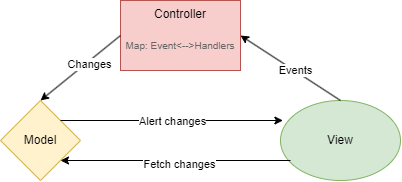

The diagram above was exported from draw.io. Its source (the exported page's mxGraphModel, read from the mxfile embedded in the PNG):
<mxGraphModel dx="918" dy="814" grid="1" gridSize="10" guides="1" tooltips="1" connect="1" arrows="1" fold="1" page="1" pageScale="1" pageWidth="850" pageHeight="1100" math="0" shadow="0">
  <root>
    <mxCell id="0" />
    <mxCell id="1" parent="0" />
    <mxCell id="ckgLWdibDDjly9uoPX9X-1" value="Controller" style="rounded=0;whiteSpace=wrap;html=1;fillColor=#f8cecc;strokeColor=#b85450;verticalAlign=top;" vertex="1" parent="1">
      <mxGeometry x="360" y="260" width="120" height="70" as="geometry" />
    </mxCell>
    <mxCell id="ckgLWdibDDjly9uoPX9X-2" value="View" style="ellipse;whiteSpace=wrap;html=1;fillColor=#d5e8d4;strokeColor=#82b366;" vertex="1" parent="1">
      <mxGeometry x="520" y="360" width="120" height="80" as="geometry" />
    </mxCell>
    <mxCell id="ckgLWdibDDjly9uoPX9X-4" value="Model" style="rhombus;whiteSpace=wrap;html=1;fillColor=#fff2cc;strokeColor=#d6b656;" vertex="1" parent="1">
      <mxGeometry x="240" y="360" width="80" height="80" as="geometry" />
    </mxCell>
    <mxCell id="ckgLWdibDDjly9uoPX9X-5" value="" style="endArrow=classic;html=1;rounded=0;entryX=1;entryY=0.5;entryDx=0;entryDy=0;exitX=0.5;exitY=0;exitDx=0;exitDy=0;" edge="1" parent="1" source="ckgLWdibDDjly9uoPX9X-2" target="ckgLWdibDDjly9uoPX9X-1">
      <mxGeometry width="50" height="50" relative="1" as="geometry">
        <mxPoint x="400" y="530" as="sourcePoint" />
        <mxPoint x="450" y="480" as="targetPoint" />
      </mxGeometry>
    </mxCell>
    <mxCell id="ckgLWdibDDjly9uoPX9X-15" value="Events" style="edgeLabel;html=1;align=center;verticalAlign=middle;resizable=0;points=[];" vertex="1" connectable="0" parent="ckgLWdibDDjly9uoPX9X-5">
      <mxGeometry x="-0.0798" y="-1" relative="1" as="geometry">
        <mxPoint as="offset" />
      </mxGeometry>
    </mxCell>
    <mxCell id="ckgLWdibDDjly9uoPX9X-6" value="" style="endArrow=classic;html=1;rounded=0;entryX=0.5;entryY=0;entryDx=0;entryDy=0;exitX=0;exitY=0.5;exitDx=0;exitDy=0;" edge="1" parent="1" source="ckgLWdibDDjly9uoPX9X-1" target="ckgLWdibDDjly9uoPX9X-4">
      <mxGeometry width="50" height="50" relative="1" as="geometry">
        <mxPoint x="400" y="530" as="sourcePoint" />
        <mxPoint x="450" y="480" as="targetPoint" />
      </mxGeometry>
    </mxCell>
    <mxCell id="ckgLWdibDDjly9uoPX9X-16" value="Changes" style="edgeLabel;html=1;align=center;verticalAlign=middle;resizable=0;points=[];" vertex="1" connectable="0" parent="ckgLWdibDDjly9uoPX9X-6">
      <mxGeometry x="-0.169" y="2" relative="1" as="geometry">
        <mxPoint as="offset" />
      </mxGeometry>
    </mxCell>
    <mxCell id="ckgLWdibDDjly9uoPX9X-7" value="" style="endArrow=classic;html=1;rounded=0;entryX=0.02;entryY=0.25;entryDx=0;entryDy=0;entryPerimeter=0;exitX=1;exitY=0;exitDx=0;exitDy=0;" edge="1" parent="1" source="ckgLWdibDDjly9uoPX9X-4" target="ckgLWdibDDjly9uoPX9X-2">
      <mxGeometry width="50" height="50" relative="1" as="geometry">
        <mxPoint x="400" y="530" as="sourcePoint" />
        <mxPoint x="450" y="480" as="targetPoint" />
      </mxGeometry>
    </mxCell>
    <mxCell id="ckgLWdibDDjly9uoPX9X-13" value="Alert changes" style="edgeLabel;html=1;align=center;verticalAlign=middle;resizable=0;points=[];" vertex="1" connectable="0" parent="ckgLWdibDDjly9uoPX9X-7">
      <mxGeometry x="0.0072" y="-1" relative="1" as="geometry">
        <mxPoint as="offset" />
      </mxGeometry>
    </mxCell>
    <mxCell id="ckgLWdibDDjly9uoPX9X-8" value="" style="endArrow=classic;html=1;rounded=0;" edge="1" parent="1">
      <mxGeometry width="50" height="50" relative="1" as="geometry">
        <mxPoint x="530" y="420" as="sourcePoint" />
        <mxPoint x="300" y="420" as="targetPoint" />
      </mxGeometry>
    </mxCell>
    <mxCell id="ckgLWdibDDjly9uoPX9X-14" value="Fetch changes" style="edgeLabel;html=1;align=center;verticalAlign=middle;resizable=0;points=[];" vertex="1" connectable="0" parent="ckgLWdibDDjly9uoPX9X-8">
      <mxGeometry x="-0.0319" y="4" relative="1" as="geometry">
        <mxPoint as="offset" />
      </mxGeometry>
    </mxCell>
    <mxCell id="ckgLWdibDDjly9uoPX9X-11" value="Map: Event&amp;lt;--&amp;gt;Handlers" style="text;html=1;strokeColor=none;fillColor=none;align=center;verticalAlign=middle;whiteSpace=wrap;rounded=0;fontSize=10;fontColor=#666666;" vertex="1" parent="1">
      <mxGeometry x="335" y="290" width="170" height="30" as="geometry" />
    </mxCell>
  </root>
</mxGraphModel>